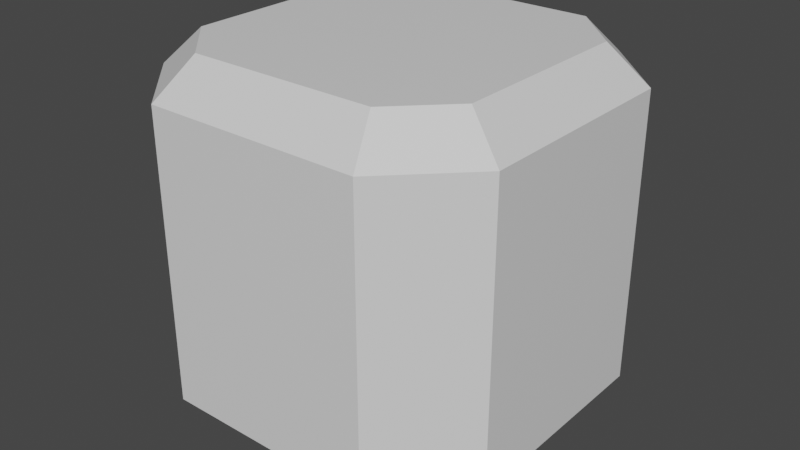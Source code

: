 # Source: NormalTile.blend  (saved by Blender 2.93.21; exported with 4.5.12 LTS)
import bpy
from mathutils import Matrix  # noqa: F401  (used for matrix-valued properties, if any)

bpy.ops.wm.read_factory_settings(use_empty=True)
scene = bpy.context.scene
scene.name = 'Scene'

# ---- collections
col_collection = bpy.data.collections.new('Collection'); scene.collection.children.link(col_collection)

# ---- materials (node trees are filled in below, after node groups)
mat_material = bpy.data.materials.new('Material')
mat_material.alpha_threshold = 0.0
mat_material.use_transparent_shadow = False
mat_material.line_color = (0.0, 0.0, 0.0, 1.0)

# ---- material node trees
mat_material.use_nodes = True; mat_material.node_tree.nodes.clear()
_N = mat_material.node_tree.nodes; _L = mat_material.node_tree.links
n0 = _N.new('ShaderNodeOutputMaterial'); n0.name = 'Material Output'; n0.location = (300, 300)
n1 = _N.new('ShaderNodeBsdfPrincipled'); n1.name = 'Principled BSDF'; n1.location = (10, 300)
n1.distribution = 'GGX'
n1.subsurface_method = 'BURLEY'
n1.inputs[2].default_value = 0.4
n1.inputs[3].default_value = 1.45
n1.inputs[27].default_value = (0.0, 0.0, 0.0, 1.0)
n1.inputs[28].default_value = 1.0
_L.new(n1.outputs[0], n0.inputs[0])
n0.is_active_output = True

# ---- world
world_world = bpy.data.worlds.new('World'); scene.world = world_world
world_world.use_nodes = True; world_world.node_tree.nodes.clear()
_N = world_world.node_tree.nodes; _L = world_world.node_tree.links
n0 = _N.new('ShaderNodeOutputWorld'); n0.name = 'World Output'; n0.location = (300, 300)
n1 = _N.new('ShaderNodeBackground'); n1.name = 'Background'; n1.location = (10, 300)
n1.inputs[0].default_value = (0.05088, 0.05088, 0.05088, 1.0)
_L.new(n1.outputs[0], n0.inputs[0])
n0.is_active_output = True
world_world.color = (0.05088, 0.05088, 0.05088)
world_world.use_sun_shadow = False
world_world.sun_shadow_jitter_overblur = 0.0

# ---- meshes
me_cube = bpy.data.meshes.new('Cube')
me_cube.from_pydata([(0.7972, 0.516, 1.0), (1.0, 0.6, 0.7972), (0.516, 0.7972, 1.0), (0.6, 1.0, 0.7972), (0.516, 0.7972, -1.0), (0.6, 1.0, -0.7972), (0.7972, 0.516, -1.0), (1.0, 0.6, -0.7972), (0.516, -0.7972, 1.0), (0.6, -1.0, 0.7972), (0.7972, -0.516, 1.0), (1.0, -0.6, 0.7972), (0.7972, -0.516, -1.0), (1.0, -0.6, -0.7972), (0.516, -0.7972, -1.0), (0.6, -1.0, -0.7972), (-0.516, 0.7972, 1.0), (-0.6, 1.0, 0.7972), (-0.7972, 0.516, 1.0), (-1.0, 0.6, 0.7972), (-0.7972, 0.516, -1.0), (-1.0, 0.6, -0.7972), (-0.516, 0.7972, -1.0), (-0.6, 1.0, -0.7972), (-0.7972, -0.516, 1.0), (-1.0, -0.6, 0.7972), (-0.516, -0.7972, 1.0), (-0.6, -1.0, 0.7972), (-0.516, -0.7972, -1.0), (-0.6, -1.0, -0.7972), (-0.7972, -0.516, -1.0), (-1.0, -0.6, -0.7972)], [], [(9, 15, 13, 11), (29, 27, 25, 31), (17, 23, 21, 19), (23, 17, 3, 5), (0, 2, 16, 18, 24, 26, 8, 10), (7, 1, 11, 13), (15, 9, 27, 29), (31, 25, 19, 21), (20, 22, 4, 6, 12, 14, 28, 30), (2, 0, 1, 3), (6, 4, 5, 7), (30, 28, 29, 31), (26, 24, 25, 27), (10, 8, 9, 11), (14, 12, 13, 15), (18, 16, 17, 19), (22, 20, 21, 23), (4, 22, 23, 5), (16, 2, 3, 17), (12, 6, 7, 13), (0, 10, 11, 1), (19, 25, 24, 18), (27, 9, 8, 26), (31, 21, 20, 30), (15, 29, 28, 14), (1, 7, 5, 3)])
_uv = me_cube.uv_layers.new(name='UVMap')
_uv.uv.foreach_set('vector', [0.5997, 0.8, 0.4003, 0.8, 0.4003, 0.7, 0.5997, 0.7, 0.4003, 0.0, 0.5997, 0.0, 0.5997, 0.05, 0.4003, 0.05, 0.5997, 0.3, 0.4003, 0.3, 0.4003, 0.2, 0.5997, 0.2, 0.4003, 0.3, 0.5997, 0.3, 0.5997, 0.45, 0.4003, 0.45, 0.6503, 0.5605, 0.6855, 0.5253, 0.8145, 0.5253, 0.8497, 0.5605, 0.8497, 0.6895, 0.8145, 0.7247, 0.6855, 0.7247, 0.6503, 0.6895, 0.4003, 0.55, 0.5997, 0.55, 0.5997, 0.7, 0.4003, 0.7, 0.4003, 0.8, 0.5997, 0.8, 0.5997, 0.95, 0.4003, 0.95, 0.4003, 0.05, 0.5997, 0.05, 0.5997, 0.2, 0.4003, 0.2, 0.1503, 0.5605, 0.1855, 0.5253, 0.3145, 0.5253, 0.3497, 0.5605, 0.3497, 0.6895, 0.3145, 0.7247, 0.1855, 0.7247, 0.1503, 0.6895, 0.6855, 0.5253, 0.6503, 0.5605, 0.625, 0.55, 0.675, 0.5, 0.3497, 0.5605, 0.3145, 0.5253, 0.325, 0.5, 0.375, 0.55, 0.1503, 0.6895, 0.1855, 0.7247, 0.175, 0.75, 0.125, 0.7, 0.8145, 0.7247, 0.8497, 0.6895, 0.875, 0.7, 0.825, 0.75, 0.6503, 0.6895, 0.6855, 0.7247, 0.675, 0.75, 0.625, 0.7, 0.3145, 0.7247, 0.3497, 0.6895, 0.375, 0.7, 0.325, 0.75, 0.8497, 0.5605, 0.8145, 0.5253, 0.825, 0.5, 0.875, 0.55, 0.1855, 0.5253, 0.1503, 0.5605, 0.125, 0.55, 0.175, 0.5, 0.3145, 0.5253, 0.1855, 0.5253, 0.175, 0.5, 0.325, 0.5, 0.8145, 0.5253, 0.6855, 0.5253, 0.675, 0.5, 0.825, 0.5, 0.3497, 0.6895, 0.3497, 0.5605, 0.4003, 0.55, 0.4003, 0.7, 0.6503, 0.5605, 0.6503, 0.6895, 0.5997, 0.7, 0.5997, 0.55, 0.875, 0.55, 0.875, 0.7, 0.8497, 0.6895, 0.8497, 0.5605, 0.825, 0.75, 0.675, 0.75, 0.6855, 0.7247, 0.8145, 0.7247, 0.125, 0.7, 0.125, 0.55, 0.1503, 0.5605, 0.1503, 0.6895, 0.325, 0.75, 0.175, 0.75, 0.1855, 0.7247, 0.3145, 0.7247, 0.5997, 0.55, 0.4003, 0.55, 0.4003, 0.45, 0.5997, 0.45])
me_cube.materials.append(mat_material)
me_cube.use_remesh_preserve_volume = False
me_cube.use_remesh_preserve_attributes = False
me_cube.use_mirror_vertex_groups = False
me_cube.update()

# ---- objects
ob_cube = bpy.data.objects.new('Cube', me_cube)

# ---- transforms, parenting, visibility, modifiers, constraints
ob_cube.location = (0.0, 0.0, 0.0)
ob_cube.lock_rotations_4d = False
ob_cube.empty_display_type = 'ARROWS'
ob_cube.lineart.crease_threshold = 0.0

# ---- collection membership
col_collection.objects.link(ob_cube)

# ---- scene / render settings (as saved in the file)
scene.frame_start = 1; scene.frame_end = 250; scene.frame_set(1)
scene.render.engine = 'BLENDER_EEVEE_NEXT'
scene.cycles.use_denoising = False
scene.cycles.samples = 128
scene.cycles.sampling_pattern = 'TABULATED_SOBOL'
scene.cycles.use_adaptive_sampling = False
scene.cycles.use_light_tree = False
scene.view_settings.view_transform = 'Filmic'
bpy.context.view_layer.update()

# ---- added for rendering (the .blend has no active camera and no usable light): camera, sun
cam_auto = bpy.data.cameras.new('AutoCamera')
cam_auto.lens = 50.0
cam_auto.sensor_width = 36.0
cam_auto.clip_end = 1000.0
ob_auto_camera = bpy.data.objects.new('AutoCamera', cam_auto)
scene.collection.objects.link(ob_auto_camera)
ob_auto_camera.location = (3.20507, -3.84609, 2.56406)
ob_auto_camera.rotation_euler = (1.09748, -7.21219e-08, 0.694738)
scene.camera = ob_auto_camera
light_auto_sun = bpy.data.lights.new('AutoSun', 'SUN')
light_auto_sun.energy = 3.0
light_auto_sun.angle = 0.0523599
ob_auto_sun = bpy.data.objects.new('AutoSun', light_auto_sun)
scene.collection.objects.link(ob_auto_sun)
ob_auto_sun.rotation_euler = (0.872665, 0.174533, 0.523599)
bpy.context.view_layer.update()
